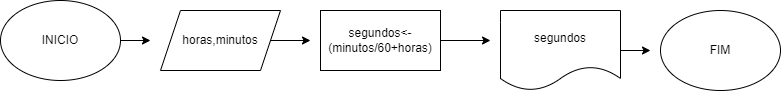

The diagram above was exported from draw.io. Its source (the exported page's mxGraphModel, read from the mxfile embedded in the PNG):
<mxGraphModel dx="1422" dy="794" grid="1" gridSize="10" guides="1" tooltips="1" connect="1" arrows="1" fold="1" page="1" pageScale="1" pageWidth="827" pageHeight="1169" math="0" shadow="0">
  <root>
    <mxCell id="0" />
    <mxCell id="1" parent="0" />
    <mxCell id="PSyFwe_fBtJ1PpEfgtvo-2" style="edgeStyle=orthogonalEdgeStyle;rounded=0;orthogonalLoop=1;jettySize=auto;html=1;" edge="1" parent="1" source="PSyFwe_fBtJ1PpEfgtvo-1">
      <mxGeometry relative="1" as="geometry">
        <mxPoint x="170" y="70" as="targetPoint" />
      </mxGeometry>
    </mxCell>
    <mxCell id="PSyFwe_fBtJ1PpEfgtvo-1" value="INICIO" style="ellipse;whiteSpace=wrap;html=1;" vertex="1" parent="1">
      <mxGeometry x="20" y="30" width="120" height="80" as="geometry" />
    </mxCell>
    <mxCell id="PSyFwe_fBtJ1PpEfgtvo-5" style="edgeStyle=orthogonalEdgeStyle;rounded=0;orthogonalLoop=1;jettySize=auto;html=1;" edge="1" parent="1" source="PSyFwe_fBtJ1PpEfgtvo-4">
      <mxGeometry relative="1" as="geometry">
        <mxPoint x="330" y="70" as="targetPoint" />
      </mxGeometry>
    </mxCell>
    <mxCell id="PSyFwe_fBtJ1PpEfgtvo-4" value="horas,minutos" style="shape=parallelogram;perimeter=parallelogramPerimeter;whiteSpace=wrap;html=1;fixedSize=1;" vertex="1" parent="1">
      <mxGeometry x="180" y="40" width="120" height="60" as="geometry" />
    </mxCell>
    <mxCell id="PSyFwe_fBtJ1PpEfgtvo-7" style="edgeStyle=orthogonalEdgeStyle;rounded=0;orthogonalLoop=1;jettySize=auto;html=1;" edge="1" parent="1" source="PSyFwe_fBtJ1PpEfgtvo-6">
      <mxGeometry relative="1" as="geometry">
        <mxPoint x="510" y="70" as="targetPoint" />
      </mxGeometry>
    </mxCell>
    <mxCell id="PSyFwe_fBtJ1PpEfgtvo-6" value="segundos&amp;lt;-(minutos/60+horas)" style="rounded=0;whiteSpace=wrap;html=1;" vertex="1" parent="1">
      <mxGeometry x="340" y="40" width="120" height="60" as="geometry" />
    </mxCell>
    <mxCell id="PSyFwe_fBtJ1PpEfgtvo-9" style="edgeStyle=orthogonalEdgeStyle;rounded=0;orthogonalLoop=1;jettySize=auto;html=1;" edge="1" parent="1" source="PSyFwe_fBtJ1PpEfgtvo-8">
      <mxGeometry relative="1" as="geometry">
        <mxPoint x="670" y="80" as="targetPoint" />
      </mxGeometry>
    </mxCell>
    <mxCell id="PSyFwe_fBtJ1PpEfgtvo-8" value="segundos" style="shape=document;whiteSpace=wrap;html=1;boundedLbl=1;" vertex="1" parent="1">
      <mxGeometry x="520" y="40" width="120" height="80" as="geometry" />
    </mxCell>
    <mxCell id="PSyFwe_fBtJ1PpEfgtvo-10" value="FIM" style="ellipse;whiteSpace=wrap;html=1;" vertex="1" parent="1">
      <mxGeometry x="680" y="40" width="120" height="80" as="geometry" />
    </mxCell>
  </root>
</mxGraphModel>